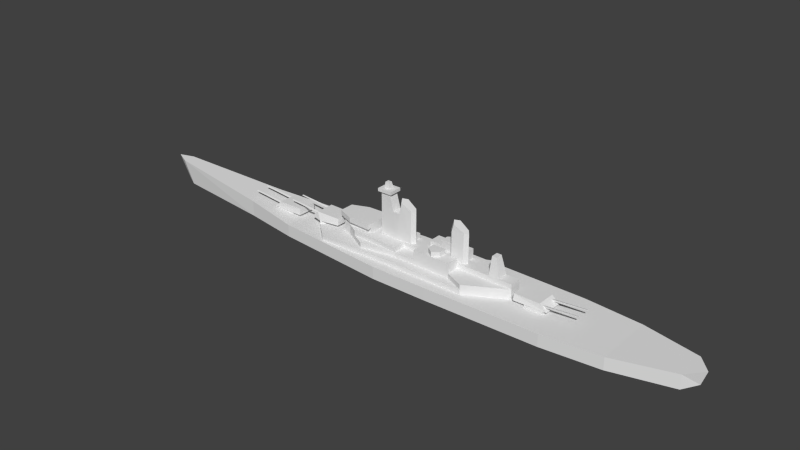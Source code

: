 # Source: iowa_l.blend  (saved by Blender 2.69.0; exported with 4.5.12 LTS)
import bpy
from mathutils import Matrix  # noqa: F401  (used for matrix-valued properties, if any)

bpy.ops.wm.read_factory_settings(use_empty=True)
scene = bpy.context.scene
scene.name = 'Scene'

# ---- collections
col_collection_1 = bpy.data.collections.new('Collection 1'); scene.collection.children.link(col_collection_1)

# ---- materials (node trees are filled in below, after node groups)
mat_material_texture = bpy.data.materials.new('Material Texture')
mat_material_texture.alpha_threshold = 0.0
mat_material_texture.use_transparent_shadow = False
mat_material_texture.roughness = 0.5
mat_material_texture.line_color = (0.0, 0.0, 0.0, 1.0)

# ---- material node trees

# ---- world
world_world = bpy.data.worlds.new('World'); scene.world = world_world
world_world.color = (0.05088, 0.05088, 0.05088)
world_world.use_sun_shadow = False
world_world.sun_shadow_jitter_overblur = 0.0
world_world.cycles.sampling_method = 'MANUAL'
world_world.cycles.sample_map_resolution = 256

# ---- meshes
me_cube_002 = bpy.data.meshes.new('Cube.002')
me_cube_002.from_pydata([(-37.7, 5.7, 5.3), (-37.7, 5.7, 7.4), (38.1, 11.7, 7.4), (38.1, 11.7, 5.3), (3.9, 7.8, 9.5), (54.6, 2.5, 5.3), (-30.0, 12.6, 5.3), (-1.6, 11.7, 7.4), (-1.6, 11.7, 5.3), (3.9, 7.8, 7.4), (-30.0, 12.6, 7.4), (-17.4, 7.209, 9.5), (-22.3, 4.4, 7.4), (29.8, 7.8, 7.4), (54.6, 2.5, 9.5), (-22.3, 4.4, 13.7), (-11.5, 10.42, 7.4), (38.1, 11.7, 9.5), (29.8, 7.8, 9.5), (13.2, 7.8, 9.5), (-17.4, 7.209, 11.6), (-11.5, 10.42, 9.5), (-26.6, 3.2, 7.4), (-26.1, 2.7, 13.7), (-22.3, 4.4, 11.6), (3.9, 7.8, 11.6), (3.9, 2.5, 9.5), (13.2, 2.5, 9.5), (3.9, 2.5, 11.6), (13.2, 2.5, 11.6), (29.8, 2.5, 9.5), (54.6, 2.5, 11.6), (-11.0, 4.4, 11.6), (-11.0, 4.4, 13.7), (29.8, 7.8, 13.7), (24.27, 2.5, 15.8), (13.2, 7.8, 13.7), (18.73, 2.5, 15.8), (18.73, 2.5, 13.7), (24.27, 2.5, 13.7), (-28.1, 3.2, 15.8), (-21.0, 6.0, 15.8), (-11.0, 6.4, 15.8), (-28.1, 3.2, 13.7), (-21.0, 6.0, 13.7), (-11.0, 6.4, 13.7), (6.635, 1.533, 11.6), (0.0, 2.1, 11.6), (8.1, 0.0, 11.6), (0.0, 0.0, 22.9), (1.571, 2.1, 22.9), (-1.5, 2.1, 22.9), (25.1, 0.0, 23.8), (26.67, 2.1, 23.8), (33.2, 0.0, 23.8), (31.93, 1.533, 24.53), (25.1, 0.0, 11.6), (26.67, 2.1, 11.6), (33.2, 0.0, 11.6), (31.74, 1.533, 11.6), (27.55, 2.1, 27.06), (26.19, 0.0, 27.85), (-7.65, 1.85, 11.6), (-7.65, 1.85, 30.0), (-3.527, 2.1, 30.0), (-4.252, 1.25, 31.3), (-6.75, 1.25, 31.3), (-4.861, 0.8397, 33.9), (-6.54, 0.8397, 33.9), (-2.25, 2.85, 31.3), (-2.25, 2.85, 30.0), (-8.65, 2.85, 31.3), (-8.65, 2.85, 30.0), (-11.0, -6.4, 15.8), (29.8, 2.5, 11.6), (18.73, 5.8, 13.7), (21.5, 7.8, 13.7), (24.27, 5.8, 13.7), (18.73, 5.8, 15.8), (24.27, 5.8, 15.8), (13.2, 2.5, 13.7), (29.8, 2.5, 13.7), (44.3, 2.5, 11.6), (48.89, 2.5, 11.6), (44.9, 1.5, 19.6), (46.99, 1.5, 19.6), (8.1, 0.0, 24.8), (6.831, 1.533, 25.53), (2.446, 2.1, 28.06), (1.085, 0.0, 28.85), (-37.7, -5.7, 5.3), (-37.7, -5.7, 7.4), (-37.7, 0.0, 7.4), (38.1, -11.7, 7.4), (38.1, -11.7, 5.3), (3.9, -7.8, 9.5), (54.6, -2.5, 5.3), (-30.0, -12.6, 5.3), (-1.6, -11.7, 7.4), (-1.6, -11.7, 5.3), (3.9, -7.8, 7.4), (-30.0, -12.6, 7.4), (-17.4, -7.209, 9.5), (-22.3, -4.4, 7.4), (29.8, -7.8, 7.4), (54.6, -2.5, 9.5), (-22.3, -4.4, 13.7), (-11.5, -10.42, 7.4), (38.1, -11.7, 9.5), (29.8, -7.8, 9.5), (13.2, -7.8, 9.5), (54.6, -2.5, 11.6), (-17.4, -7.209, 11.6), (-11.5, -10.42, 9.5), (-26.6, -3.2, 7.4), (-26.1, -2.7, 13.7), (-22.3, -4.4, 11.6), (3.9, -7.8, 11.6), (3.9, -2.5, 9.5), (13.2, -2.5, 9.5), (3.9, -2.5, 11.6), (13.2, -2.5, 11.6), (29.8, -2.5, 9.5), (-11.0, -4.4, 11.6), (-11.0, -4.4, 13.7), (29.8, -7.8, 13.7), (24.27, -2.5, 15.8), (13.2, -7.8, 13.7), (18.73, -2.5, 15.8), (18.73, -2.5, 13.7), (24.27, -2.5, 13.7), (-21.0, -6.0, 15.8), (-28.1, -3.2, 13.7), (-28.1, -3.2, 15.8), (-21.0, -6.0, 13.7), (-11.0, -6.4, 13.7), (6.635, -1.533, 11.6), (0.0, -2.1, 11.6), (-4.252, -1.25, 31.3), (1.571, -2.1, 22.9), (-1.5, -2.1, 22.9), (26.67, -2.1, 23.8), (31.93, -1.533, 24.53), (26.67, -2.1, 11.6), (31.74, -1.533, 11.6), (27.55, -2.1, 27.06), (-3.527, -2.1, 30.0), (-2.25, -2.85, 31.3), (-2.25, -2.85, 30.0), (-6.54, -0.8397, 33.9), (-7.65, -1.85, 11.6), (-7.65, -1.85, 30.0), (-6.75, -1.25, 31.3), (-4.861, -0.8397, 33.9), (-8.65, -2.85, 31.3), (-8.65, -2.85, 30.0), (29.8, -2.5, 11.6), (18.73, -5.8, 13.7), (21.5, -7.8, 13.7), (24.27, -5.8, 13.7), (18.73, -5.8, 15.8), (24.27, -5.8, 15.8), (13.2, -2.5, 13.7), (29.8, -2.5, 13.7), (21.5, -7.8, 15.8), (44.3, -2.5, 11.6), (46.99, -1.5, 19.6), (48.89, -2.5, 11.6), (44.9, -1.5, 19.6), (6.831, -1.533, 25.53), (2.446, -2.1, 28.06), (-37.7, 5.7, 8.8), (-32.0, -2.492e-07, 8.8), (-37.7, -5.7, 8.8), (-43.4, 6.797e-08, 5.3), (-43.4, 6.797e-08, 8.8), (-32.0, -2.492e-07, 7.4), (-43.4, -4.1, 8.8), (-43.4, 4.1, 8.8), (-29.1, -4.4, 8.8), (-40.3, -4.1, 11.6), (-40.3, 4.1, 11.6), (-29.1, -3.9, 11.6), (-29.1, 3.9, 11.6), (-29.1, 4.4, 8.8), (-40.82, 3.325, 10.71), (-55.78, 3.129, 11.87), (-55.82, 3.008, 11.38), (-40.9, 3.101, 9.784), (-55.79, 2.617, 11.71), (-40.85, 2.374, 10.4), (-40.82, -2.475, 10.71), (-55.78, -2.671, 11.87), (-55.82, -2.792, 11.38), (-40.9, -2.699, 9.784), (-55.79, -3.183, 11.71), (-40.85, -3.426, 10.4), (-64.9, 4.1, 6.6), (-55.17, 4.031, 6.6), (-55.17, -4.031, 6.6), (-64.9, -4.1, 6.6), (-63.23, -4.031, 6.6), (-63.23, 4.031, 6.6), (-63.23, 4.031, 5.3), (-55.17, 4.031, 5.3), (-55.17, -4.031, 5.3), (-63.23, -4.031, 5.3), (-50.6, -4.4, 6.6), (-61.8, -4.1, 9.4), (-61.8, 4.1, 9.4), (-50.6, -3.9, 9.4), (-50.6, 3.9, 9.4), (-50.6, 4.4, 6.6), (-62.32, 3.325, 8.508), (-77.28, 3.129, 9.673), (-77.32, 3.008, 9.176), (-62.4, 3.101, 7.584), (-77.29, 2.617, 9.507), (-62.35, 2.374, 8.2), (-62.32, -2.475, 8.508), (-77.28, -2.671, 9.673), (-77.32, -2.792, 9.176), (-62.4, -2.699, 7.584), (-77.29, -3.183, 9.507), (-62.35, -3.426, 8.2), (71.0, -4.1, 6.7), (61.27, -4.031, 6.7), (61.27, 4.031, 6.7), (71.0, 4.1, 6.7), (69.33, 4.031, 6.7), (69.33, -4.031, 6.7), (61.27, -4.031, 5.3), (61.27, 4.031, 5.3), (69.33, 4.031, 5.3), (69.33, -4.031, 5.3), (56.7, -4.4, 6.7), (67.9, 4.1, 9.5), (67.9, -4.1, 9.5), (56.7, -3.9, 9.5), (56.7, 4.4, 6.7), (56.7, 3.9, 9.5), (68.42, -3.325, 8.608), (83.38, -3.129, 9.773), (83.42, -3.008, 9.276), (68.5, -3.101, 7.684), (83.39, -2.617, 9.607), (68.45, -2.374, 8.3), (68.42, 2.475, 8.608), (83.38, 2.671, 9.773), (83.42, 2.792, 9.276), (68.5, 2.699, 7.684), (83.39, 3.183, 9.607), (68.45, 3.426, 8.3), (21.5, 7.8, 15.8), (0.0, 16.3, 5.3), (-125.0, 2.7, 10.11), (131.0, 0.0, 6.1), (-131.0, 0.0, 10.5), (-75.0, 7.9, 6.905), (-50.0, 11.9, 5.3), (25.0, 16.3, 5.3), (75.0, 15.5, 5.3), (100.0, 13.2, 5.3), (125.0, 6.8, 5.945), (0.0, 0.0, 5.3), (0.0, -16.3, 5.3), (-125.0, -2.7, 10.11), (-125.0, 0.0, 10.11), (-75.0, -7.9, 6.905), (-75.0, 0.0, 6.905), (-50.0, -11.9, 5.3), (-50.0, 0.0, 5.3), (25.0, -16.3, 5.3), (25.0, 0.0, 5.3), (75.0, -15.5, 5.3), (75.0, 0.0, 5.3), (100.0, -13.2, 5.3), (100.0, 0.0, 5.3), (125.0, -6.8, 5.945), (125.0, 0.0, 5.945), (129.0, 0.0, 0.0), (0.0, 16.3, 0.0), (-120.0, 2.7, 0.0), (-75.0, 7.9, 0.0), (-50.0, 11.9, 0.0), (25.0, 16.3, 0.0), (75.0, 15.5, 0.0), (100.0, 13.2, 0.0), (125.0, 6.8, 0.0), (-125.0, 0.0, 0.0), (0.0, -16.3, 0.0), (-120.0, -2.7, 0.0), (-75.0, -7.9, 0.0), (-50.0, -11.9, 0.0), (25.0, -16.3, 0.0), (75.0, -15.5, 0.0), (100.0, -13.2, 0.0), (125.0, -6.8, 0.0)], [], [(10, 7, 8, 6), (1, 10, 6, 0), (11, 20, 25), (25, 20, 32), (102, 117, 112), (10, 22, 12), (9, 7, 16), (13, 9, 4, 19), (16, 10, 12), (75, 38, 37, 78), (122, 109, 108), (7, 2, 3, 8), (14, 17, 30), (98, 93, 104), (5, 111, 105), (10, 1, 92), (118, 110, 119), (39, 77, 79, 35), (166, 84, 168), (111, 31, 83), (28, 29, 27, 26), (25, 47, 28), (123, 150, 62, 32), (51, 50, 47), (51, 62, 63, 64), (70, 72, 71, 69), (62, 51, 47), (151, 155, 72, 63), (5, 14, 31, 111), (82, 74, 59), (58, 82, 59), (30, 74, 82), (158, 125, 159), (111, 83, 167), (165, 168, 84), (95, 117, 102), (91, 90, 97, 101), (117, 120, 137), (104, 109, 110), (101, 103, 114), (101, 97, 99, 98), (100, 110, 95), (117, 150, 123), (100, 95, 113, 107), (117, 123, 112), (150, 117, 137), (107, 103, 101), (13, 19, 18), (98, 107, 101), (157, 160, 128, 129), (93, 94, 96), (96, 105, 108, 93), (7, 10, 16), (98, 99, 94, 93), (93, 108, 109, 104), (30, 17, 18), (105, 122, 108), (95, 118, 120, 117), (2, 5, 3), (5, 105, 96), (2, 13, 18, 17), (101, 92, 91), (4, 25, 28, 26), (130, 126, 161, 159), (83, 85, 166), (133, 131, 40), (32, 24, 15, 33), (105, 111, 167, 165, 122), (124, 42, 73), (102, 112, 116, 103), (123, 124, 106, 116), (124, 134, 106), (32, 124, 123), (123, 116, 112), (120, 118, 119, 121), (53, 52, 61, 60), (107, 102, 103), (4, 11, 25), (140, 137, 139), (152, 149, 66), (150, 151, 63, 62), (42, 45, 44, 41), (7, 13, 2), (138, 67, 153), (146, 148, 155, 151), (154, 147, 138, 152), (149, 153, 67), (59, 57, 53, 55), (83, 166, 167), (134, 124, 135), (125, 163, 130), (167, 166, 168, 165), (127, 129, 162), (124, 73, 135), (85, 84, 166), (122, 165, 156), (38, 29, 74, 39), (95, 110, 118), (120, 136, 137), (140, 146, 151, 150), (49, 50, 51), (25, 32, 62), (132, 134, 131, 133), (102, 113, 95), (124, 33, 42), (174, 1, 0), (180, 181, 178, 177), (184, 182, 179), (183, 182, 184), (187, 188, 190, 189), (186, 185, 188, 187), (189, 190, 185, 186), (193, 194, 196, 195), (192, 191, 194, 193), (204, 198, 199, 205), (210, 200, 207), (176, 172, 173, 91), (212, 210, 207), (211, 210, 212), (211, 197, 209), (215, 216, 218, 217), (214, 213, 216, 215), (217, 218, 213, 214), (221, 222, 224, 223), (220, 219, 222, 221), (223, 224, 219, 220), (231, 226, 227, 232), (229, 233, 232, 227), (226, 231, 234, 230), (238, 240, 239), (238, 239, 235), (243, 244, 246, 245), (242, 241, 244, 243), (242, 243, 245), (249, 250, 252, 251), (248, 247, 250, 249), (248, 249, 251), (74, 29, 57), (66, 71, 154, 152), (69, 65, 138, 147), (146, 64, 70, 148), (138, 65, 67), (71, 66, 65, 69), (148, 147, 154, 155), (140, 51, 64, 146), (64, 63, 72, 70), (148, 70, 69, 147), (65, 66, 68, 67), (138, 153, 149, 152), (174, 175, 171, 1), (9, 16, 21, 4), (11, 4, 21), (66, 149, 68), (16, 12, 11), (106, 134, 115), (121, 136, 120), (46, 48, 29), (38, 39, 35, 37), (59, 74, 57), (136, 121, 48), (58, 59, 55, 54), (53, 57, 56, 52), (75, 76, 36), (49, 140, 139), (51, 140, 49), (48, 46, 87, 86), (33, 45, 42), (29, 28, 46), (32, 33, 124), (43, 44, 23), (121, 56, 29), (15, 23, 44), (132, 133, 40, 43), (92, 22, 10), (26, 27, 19), (73, 42, 41), (73, 131, 134, 135), (150, 137, 140), (28, 47, 46), (170, 169, 86, 89), (141, 52, 56, 143), (34, 81, 74), (129, 128, 126, 130), (19, 27, 29, 36), (122, 125, 109), (4, 26, 19), (25, 62, 47), (144, 143, 156), (81, 39, 74), (55, 53, 60), (145, 142, 54, 61), (165, 144, 156), (58, 54, 142, 144), (46, 47, 50), (129, 130, 156, 121), (170, 89, 49, 139), (155, 154, 71, 72), (44, 45, 33), (48, 86, 169, 136), (24, 22, 23), (33, 15, 44), (115, 132, 43, 23), (68, 149, 67), (132, 115, 134), (142, 145, 141), (100, 107, 98), (116, 115, 114), (11, 12, 24, 20), (32, 20, 24), (92, 101, 114, 22), (16, 11, 21), (177, 178, 171, 173), (182, 173, 179), (182, 183, 181, 180), (195, 196, 191, 192), (186, 187, 189), (183, 171, 181), (251, 252, 247, 248), (211, 212, 197), (208, 209, 197, 200), (171, 178, 181), (220, 221, 223), (214, 215, 217), (210, 208, 200), (238, 235, 225), (240, 228, 239), (236, 237, 225, 228), (210, 211, 209, 208), (238, 225, 237), (240, 236, 228), (192, 193, 195), (236, 240, 238, 237), (76, 77, 34), (18, 19, 36, 34), (79, 253, 78, 37, 35), (156, 125, 122), (163, 156, 130), (162, 129, 121), (156, 143, 121), (127, 162, 121), (36, 38, 75), (77, 39, 34), (159, 125, 130), (76, 253, 79, 77), (253, 76, 75, 78), (36, 29, 80), (109, 125, 127, 110), (158, 159, 161, 164), (125, 156, 163), (127, 157, 129), (157, 127, 158), (74, 30, 34), (80, 29, 38), (161, 126, 128, 160, 164), (164, 160, 157, 158), (228, 225, 235, 239), (177, 173, 180), (182, 180, 173), (183, 184, 171), (12, 22, 24), (43, 40, 41, 44), (114, 115, 23, 22), (116, 106, 115), (103, 116, 114), (107, 113, 102), (141, 145, 61, 52), (57, 29, 56), (88, 89, 86, 87), (144, 142, 141, 143), (198, 204, 203, 202), (199, 201, 206, 205), (1, 171, 172, 176), (206, 201, 202, 203), (233, 229, 230, 234), (30, 18, 34), (110, 127, 121, 119), (34, 39, 81), (136, 139, 137), (73, 40, 131), (24, 23, 15), (73, 41, 40), (173, 171, 184, 179), (200, 197, 212, 207), (245, 246, 241, 242), (104, 100, 98), (7, 9, 13), (104, 110, 100), (82, 165, 84), (83, 82, 84, 85), (14, 30, 82, 83, 31), (121, 29, 48), (36, 80, 38), (58, 144, 165), (60, 61, 54, 55), (143, 56, 121), (58, 165, 82), (90, 91, 174), (91, 173, 175, 174), (5, 2, 17, 14), (269, 258, 255, 267), (273, 260, 254, 264), (270, 293, 290, 265), (275, 261, 260, 273), (277, 262, 261, 275), (279, 263, 262, 277), (269, 267, 266, 268), (273, 264, 265, 272), (271, 269, 268, 270), (264, 271, 270, 265), (277, 275, 274, 276), (279, 277, 276, 278), (254, 260, 285, 281), (275, 273, 272, 274), (257, 282, 289), (263, 256, 280, 288), (278, 297, 280, 256), (260, 261, 286, 285), (266, 291, 292, 268), (264, 254, 259, 271), (268, 292, 293, 270), (261, 262, 287, 286), (265, 290, 294, 272), (276, 296, 297, 278), (259, 254, 281, 284), (258, 259, 284, 283), (271, 259, 258, 269), (267, 257, 266), (267, 255, 257), (272, 294, 295, 274), (274, 295, 296, 276), (88, 50, 49, 89), (46, 50, 88, 87), (136, 169, 170, 139), (256, 279, 278), (256, 263, 279), (262, 263, 288, 287), (257, 291, 266), (257, 255, 282), (255, 258, 283, 282), (257, 289, 291)])
_uv = me_cube_002.uv_layers.new(name='UVMap')
_uv.uv.foreach_set('vector', [0.4562, 0.9055, 0.5487, 0.9055, 0.5487, 0.8987, 0.4562, 0.8987, 0.4311, 0.9055, 0.4562, 0.9055, 0.4562, 0.8987, 0.4311, 0.8987, 0.4972, 0.9124, 0.4972, 0.9192, 0.5666, 0.9192, 0.163, 0.4076, 0.09362, 0.4057, 0.1145, 0.3965, 0.4972, 0.9124, 0.5666, 0.9192, 0.4972, 0.9192, 0.3865, 0.4229, 0.3976, 0.3923, 0.4116, 0.3962, 0.497, 0.4073, 0.4791, 0.42, 0.4468, 0.4158, 0.651, 0.9055, 0.5666, 0.9055, 0.5666, 0.9124, 0.5969, 0.9124, 0.4468, 0.4158, 0.3865, 0.4229, 0.4116, 0.3962, 0.615, 0.9261, 0.615, 0.9261, 0.615, 0.9329, 0.615, 0.9329, 0.8058, 0.3744, 0.8058, 0.3571, 0.8329, 0.3444, 0.5487, 0.9055, 0.6781, 0.9055, 0.6781, 0.8987, 0.5487, 0.8987, 0.8866, 0.3907, 0.8329, 0.4206, 0.8058, 0.3907, 0.4791, 0.3437, 0.6084, 0.3437, 0.5814, 0.3565, 0.7319, 0.8987, 0.7319, 0.9192, 0.7319, 0.9124, 0.3865, 0.4229, 0.3614, 0.4004, 0.3614, 0.3819, 0.7214, 0.3744, 0.7517, 0.3571, 0.7517, 0.3744, 0.633, 0.9261, 0.633, 0.9261, 0.633, 0.9329, 0.633, 0.9329, 0.707, 0.9453, 0.7002, 0.9453, 0.7002, 0.9453, 0.3458, 0.3745, 0.3458, 0.3908, 0.3272, 0.3908, 0.5666, 0.9192, 0.5969, 0.9192, 0.5969, 0.9124, 0.5666, 0.9124, 0.163, 0.4076, 0.1503, 0.389, 0.163, 0.3903, 0.1145, 0.3679, 0.1254, 0.3762, 0.1254, 0.3882, 0.1145, 0.3965, 0.8241, 0.787, 0.8441, 0.787, 0.8339, 0.7133, 0.8241, 0.787, 0.784, 0.7133, 0.784, 0.8333, 0.8109, 0.8333, 0.8192, 0.8333, 0.7775, 0.8333, 0.7775, 0.8417, 0.8192, 0.8417, 0.784, 0.7133, 0.8241, 0.787, 0.8339, 0.7133, 0.784, 0.8333, 0.7775, 0.8333, 0.7775, 0.8333, 0.784, 0.8333, 0.7319, 0.8987, 0.7319, 0.9124, 0.7319, 0.9192, 0.7319, 0.9192, 0.3122, 0.3908, 0.265, 0.3908, 0.2713, 0.3876, 0.2761, 0.3826, 0.3122, 0.3908, 0.2713, 0.3876, 0.651, 0.9124, 0.651, 0.9192, 0.6983, 0.9192, 0.9466, 0.3574, 0.9737, 0.3574, 0.9557, 0.3639, 0.3458, 0.3745, 0.3272, 0.3908, 0.3272, 0.3745, 0.6983, 0.9192, 0.7002, 0.9453, 0.7002, 0.9453, 0.5666, 0.9124, 0.5666, 0.9192, 0.4972, 0.9124, 0.4311, 0.9055, 0.4311, 0.8987, 0.4562, 0.8987, 0.4562, 0.9055, 0.163, 0.3568, 0.163, 0.3741, 0.1503, 0.3754, 0.651, 0.9055, 0.651, 0.9124, 0.5969, 0.9124, 0.3865, 0.3408, 0.4116, 0.3675, 0.3976, 0.3714, 0.4562, 0.9055, 0.4562, 0.8987, 0.5487, 0.8987, 0.5487, 0.9055, 0.5666, 0.9055, 0.5969, 0.9124, 0.5666, 0.9124, 0.163, 0.3568, 0.1254, 0.3762, 0.1145, 0.3679, 0.5666, 0.9055, 0.5666, 0.9124, 0.5164, 0.9124, 0.5164, 0.9055, 0.163, 0.3568, 0.1145, 0.3679, 0.09362, 0.3587, 0.1254, 0.3762, 0.163, 0.3568, 0.1503, 0.3754, 0.4468, 0.3479, 0.4116, 0.3675, 0.3865, 0.3408, 0.651, 0.9055, 0.5969, 0.9124, 0.651, 0.9124, 0.4791, 0.3437, 0.4468, 0.3479, 0.3865, 0.3408, 0.615, 0.9261, 0.615, 0.9329, 0.615, 0.9329, 0.615, 0.9261, 0.6781, 0.9055, 0.6781, 0.8987, 0.7319, 0.8987, 0.7319, 0.8987, 0.7319, 0.9124, 0.6781, 0.9124, 0.6781, 0.9055, 0.4791, 0.42, 0.3865, 0.4229, 0.4468, 0.4158, 0.5487, 0.9055, 0.5487, 0.8987, 0.6781, 0.8987, 0.6781, 0.9055, 0.6781, 0.9055, 0.6781, 0.9124, 0.651, 0.9124, 0.651, 0.9055, 0.8058, 0.3907, 0.8329, 0.4206, 0.8058, 0.4079, 0.8866, 0.3744, 0.8058, 0.3744, 0.8329, 0.3444, 0.5666, 0.9124, 0.5666, 0.9124, 0.5666, 0.9192, 0.5666, 0.9192, 0.6781, 0.9055, 0.7319, 0.8987, 0.6781, 0.8987, 0.7319, 0.8987, 0.7319, 0.9124, 0.7319, 0.8987, 0.6781, 0.9055, 0.651, 0.9055, 0.651, 0.9124, 0.6781, 0.9124, 0.3865, 0.3408, 0.3614, 0.3819, 0.3614, 0.3633, 0.5666, 0.9124, 0.5666, 0.9192, 0.5666, 0.9192, 0.5666, 0.9124, 0.633, 0.9261, 0.633, 0.9329, 0.633, 0.9329, 0.633, 0.9261, 0.7132, 0.9192, 0.707, 0.9453, 0.707, 0.9453, 0.6289, 0.7339, 0.6723, 0.7167, 0.6289, 0.7731, 0.5181, 0.9192, 0.4813, 0.9192, 0.4813, 0.9261, 0.5181, 0.9261, 0.7319, 0.9124, 0.7319, 0.9192, 0.7132, 0.9192, 0.6983, 0.9192, 0.651, 0.9124, 0.5181, 0.9261, 0.5181, 0.9329, 0.5181, 0.9329, 0.4972, 0.9124, 0.4972, 0.9192, 0.4813, 0.9192, 0.4813, 0.9055, 0.5181, 0.9192, 0.5181, 0.9261, 0.4813, 0.9261, 0.4813, 0.9192, 0.5181, 0.9261, 0.4855, 0.9261, 0.4813, 0.9261, 0.5181, 0.9192, 0.5181, 0.9261, 0.5181, 0.9192, 0.1145, 0.3679, 0.07765, 0.3679, 0.09362, 0.3587, 0.5666, 0.9192, 0.5666, 0.9124, 0.5969, 0.9124, 0.5969, 0.9192, 0.9353, 0.8293, 0.9251, 0.8293, 0.9322, 0.8557, 0.941, 0.8506, 0.5164, 0.9055, 0.4972, 0.9124, 0.4813, 0.9055, 0.5666, 0.9124, 0.4972, 0.9124, 0.5666, 0.9192, 0.8241, 0.787, 0.8339, 0.7133, 0.8441, 0.787, 0.7899, 0.8417, 0.7912, 0.8587, 0.7899, 0.8417, 0.784, 0.7133, 0.784, 0.8333, 0.784, 0.8333, 0.784, 0.7133, 0.5181, 0.9329, 0.5181, 0.9261, 0.4855, 0.9261, 0.4855, 0.9329, 0.4791, 0.42, 0.5814, 0.4073, 0.6084, 0.42, 0.8062, 0.8417, 0.8022, 0.8587, 0.8022, 0.8587, 0.8109, 0.8333, 0.8192, 0.8333, 0.7775, 0.8333, 0.784, 0.8333, 0.03541, 0.3733, 0.05626, 0.3733, 0.04974, 0.3785, 0.0416, 0.3785, 0.7912, 0.8587, 0.8022, 0.8587, 0.8022, 0.8587, 0.9697, 0.7133, 0.9367, 0.7133, 0.9367, 0.7928, 0.971, 0.7976, 0.7132, 0.9192, 0.707, 0.9453, 0.7132, 0.9192, 0.4855, 0.9261, 0.5181, 0.9261, 0.5181, 0.9261, 0.9737, 0.3574, 0.9737, 0.3747, 0.9557, 0.3747, 0.7132, 0.9192, 0.707, 0.9453, 0.7002, 0.9453, 0.6983, 0.9192, 0.9196, 0.3574, 0.9376, 0.3747, 0.9196, 0.3747, 0.5181, 0.9261, 0.5181, 0.9329, 0.5181, 0.9261, 0.707, 0.9453, 0.7002, 0.9453, 0.707, 0.9453, 0.651, 0.9124, 0.6983, 0.9192, 0.651, 0.9192, 0.615, 0.9261, 0.5969, 0.9192, 0.651, 0.9192, 0.633, 0.9261, 0.7214, 0.3571, 0.7517, 0.3571, 0.7214, 0.3744, 0.163, 0.3741, 0.1719, 0.3772, 0.1503, 0.3754, 0.8241, 0.787, 0.8109, 0.8333, 0.784, 0.8333, 0.784, 0.7133, 0.8339, 0.787, 0.8441, 0.787, 0.8241, 0.787, 0.163, 0.4076, 0.1145, 0.3965, 0.1254, 0.3882, 0.4624, 0.9261, 0.4855, 0.9261, 0.4855, 0.9329, 0.4624, 0.9329, 0.652, 0.359, 0.6712, 0.3486, 0.7214, 0.3571, 0.5181, 0.9261, 0.5181, 0.9261, 0.5181, 0.9329, 0.4125, 0.8987, 0.4311, 0.9055, 0.4311, 0.8987, 0.4226, 0.9192, 0.4226, 0.9192, 0.4125, 0.9101, 0.4125, 0.9101, 0.4591, 0.9101, 0.4591, 0.9192, 0.4591, 0.9101, 0.4591, 0.9192, 0.4591, 0.9192, 0.4591, 0.9101, 0.372, 0.9185, 0.4206, 0.9133, 0.4208, 0.9153, 0.3721, 0.9196, 0.3722, 0.9201, 0.4209, 0.9163, 0.4206, 0.9133, 0.372, 0.9185, 0.3721, 0.9196, 0.4208, 0.9153, 0.4209, 0.9163, 0.3722, 0.9201, 0.372, 0.9185, 0.4206, 0.9133, 0.4208, 0.9153, 0.3721, 0.9196, 0.3722, 0.9201, 0.4209, 0.9163, 0.4206, 0.9133, 0.372, 0.9185, 0.3741, 0.8987, 0.3741, 0.9029, 0.3741, 0.9029, 0.3741, 0.8987, 0.389, 0.9121, 0.3424, 0.9029, 0.389, 0.9029, 0.4496, 0.9055, 0.4496, 0.9101, 0.4311, 0.9101, 0.4311, 0.9055, 0.389, 0.9029, 0.389, 0.9121, 0.389, 0.9029, 0.389, 0.9121, 0.389, 0.9121, 0.389, 0.9029, 0.389, 0.9121, 0.3424, 0.9029, 0.3525, 0.9121, 0.302, 0.9113, 0.3506, 0.9061, 0.3507, 0.9082, 0.302, 0.9124, 0.3021, 0.913, 0.3508, 0.9092, 0.3506, 0.9061, 0.302, 0.9113, 0.302, 0.9124, 0.3507, 0.9082, 0.3508, 0.9092, 0.3021, 0.913, 0.302, 0.9113, 0.3506, 0.9061, 0.3507, 0.9082, 0.302, 0.9124, 0.3021, 0.913, 0.3508, 0.9092, 0.3506, 0.9061, 0.302, 0.9113, 0.302, 0.9124, 0.3507, 0.9082, 0.3508, 0.9092, 0.3021, 0.913, 0.7536, 0.8987, 0.7536, 0.9033, 0.7536, 0.9033, 0.7536, 0.8987, 0.7799, 0.9033, 0.7799, 0.8987, 0.7536, 0.8987, 0.7536, 0.9033, 0.7536, 0.9033, 0.7536, 0.8987, 0.7799, 0.8987, 0.7799, 0.9033, 0.7387, 0.9124, 0.7387, 0.9124, 0.7387, 0.9033, 0.7387, 0.9124, 0.7387, 0.9033, 0.7387, 0.9033, 0.8258, 0.9117, 0.7772, 0.9065, 0.777, 0.9085, 0.8257, 0.9127, 0.8256, 0.9133, 0.7769, 0.9095, 0.7772, 0.9065, 0.8258, 0.9117, 0.8256, 0.9133, 0.8258, 0.9117, 0.8257, 0.9127, 0.8258, 0.9117, 0.7772, 0.9065, 0.777, 0.9085, 0.8257, 0.9127, 0.8256, 0.9133, 0.7769, 0.9095, 0.7772, 0.9065, 0.8258, 0.9117, 0.8256, 0.9133, 0.8258, 0.9117, 0.8257, 0.9127, 0.265, 0.3908, 0.2109, 0.3908, 0.2548, 0.3895, 0.0416, 0.3866, 0.03541, 0.3918, 0.03541, 0.3733, 0.0416, 0.3785, 0.05626, 0.3918, 0.04974, 0.3866, 0.04974, 0.3785, 0.05626, 0.3733, 0.8109, 0.8333, 0.8109, 0.8333, 0.8192, 0.8333, 0.8192, 0.8333, 0.8062, 0.8417, 0.8062, 0.8417, 0.8022, 0.8587, 0.03541, 0.3918, 0.0416, 0.3866, 0.04974, 0.3866, 0.05626, 0.3918, 0.8192, 0.8333, 0.8192, 0.8417, 0.7775, 0.8417, 0.7775, 0.8333, 0.8241, 0.787, 0.8241, 0.787, 0.8109, 0.8333, 0.8109, 0.8333, 0.8109, 0.8333, 0.784, 0.8333, 0.7775, 0.8333, 0.8192, 0.8333, 0.8192, 0.8333, 0.8192, 0.8333, 0.8192, 0.8417, 0.8192, 0.8417, 0.8062, 0.8417, 0.7899, 0.8417, 0.7912, 0.8587, 0.8022, 0.8587, 0.8062, 0.8417, 0.8022, 0.8587, 0.7912, 0.8587, 0.7899, 0.8417, 0.4125, 0.8987, 0.4125, 0.9101, 0.4311, 0.9101, 0.4311, 0.9055, 0.5666, 0.9055, 0.5164, 0.9055, 0.5164, 0.9124, 0.5666, 0.9124, 0.652, 0.406, 0.7214, 0.4079, 0.6712, 0.4165, 0.7899, 0.8417, 0.7912, 0.8587, 0.7912, 0.8587, 0.5164, 0.9055, 0.4813, 0.9055, 0.4972, 0.9124, 0.4813, 0.9261, 0.4855, 0.9261, 0.4689, 0.9261, 0.2109, 0.3745, 0.1895, 0.3776, 0.1806, 0.3745, 0.1895, 0.3876, 0.1943, 0.3826, 0.2109, 0.3908, 0.615, 0.9261, 0.633, 0.9261, 0.633, 0.9329, 0.615, 0.9329, 0.2713, 0.3876, 0.265, 0.3908, 0.2548, 0.3895, 0.1895, 0.3776, 0.2109, 0.3745, 0.1943, 0.3826, 0.9792, 0.7133, 0.9697, 0.7133, 0.971, 0.7976, 0.9792, 0.7928, 0.9367, 0.7928, 0.9367, 0.7133, 0.9265, 0.7133, 0.9265, 0.7928, 0.9376, 0.4017, 0.9466, 0.4082, 0.9196, 0.4082, 0.8339, 0.787, 0.8241, 0.787, 0.8441, 0.787, 0.8241, 0.787, 0.8241, 0.787, 0.8339, 0.787, 0.8867, 0.7133, 0.8771, 0.7133, 0.8784, 0.8041, 0.8867, 0.7994, 0.5181, 0.9261, 0.5181, 0.9261, 0.5181, 0.9329, 0.2109, 0.3908, 0.1806, 0.3908, 0.1895, 0.3876, 0.5181, 0.9192, 0.5181, 0.9261, 0.5181, 0.9261, 0.4624, 0.9261, 0.4855, 0.9261, 0.4689, 0.9261, 0.2109, 0.3745, 0.2497, 0.3826, 0.2109, 0.3908, 0.4813, 0.9261, 0.4689, 0.9261, 0.4855, 0.9261, 0.4624, 0.9261, 0.4624, 0.9329, 0.4624, 0.9329, 0.4624, 0.9261, 0.3614, 0.3819, 0.3976, 0.3923, 0.3865, 0.4229, 0.7214, 0.3907, 0.7517, 0.3907, 0.7517, 0.4079, 0.7336, 0.7143, 0.7336, 0.7927, 0.6723, 0.7902, 0.5181, 0.9329, 0.4855, 0.9329, 0.4855, 0.9261, 0.5181, 0.9261, 0.784, 0.7133, 0.8339, 0.7133, 0.8241, 0.787, 0.163, 0.3903, 0.1503, 0.389, 0.1719, 0.3872, 0.8498, 0.8206, 0.8784, 0.8041, 0.8867, 0.7994, 0.8409, 0.8258, 0.9367, 0.7928, 0.9265, 0.7928, 0.9265, 0.7133, 0.9367, 0.7133, 0.651, 0.9261, 0.651, 0.9261, 0.651, 0.9192, 0.615, 0.9261, 0.615, 0.9329, 0.633, 0.9329, 0.633, 0.9261, 0.5969, 0.9124, 0.5969, 0.9124, 0.5969, 0.9192, 0.5969, 0.9261, 0.651, 0.9124, 0.651, 0.9261, 0.651, 0.9124, 0.7214, 0.4079, 0.7214, 0.3907, 0.7517, 0.4079, 0.163, 0.4076, 0.1254, 0.3882, 0.1503, 0.389, 0.2713, 0.3776, 0.2548, 0.3758, 0.265, 0.3745, 0.651, 0.9261, 0.633, 0.9261, 0.651, 0.9192, 0.9696, 0.8341, 0.9353, 0.8293, 0.941, 0.8506, 0.941, 0.8506, 0.9696, 0.8341, 0.9779, 0.8293, 0.9322, 0.8557, 0.3122, 0.3745, 0.2713, 0.3776, 0.265, 0.3745, 0.9792, 0.7133, 0.9792, 0.7928, 0.971, 0.7976, 0.9697, 0.7133, 0.8771, 0.7133, 0.8339, 0.7133, 0.8441, 0.787, 0.615, 0.9261, 0.633, 0.9261, 0.651, 0.9192, 0.5969, 0.9192, 0.8498, 0.8206, 0.8409, 0.8258, 0.8339, 0.787, 0.8441, 0.787, 0.7775, 0.8333, 0.7775, 0.8417, 0.7775, 0.8417, 0.7775, 0.8333, 0.4855, 0.9261, 0.5181, 0.9261, 0.5181, 0.9261, 0.8867, 0.7133, 0.8867, 0.7994, 0.8784, 0.8041, 0.8771, 0.7133, 0.4813, 0.9192, 0.4672, 0.9055, 0.4689, 0.9261, 0.5181, 0.9261, 0.4813, 0.9261, 0.4855, 0.9261, 0.4689, 0.9261, 0.4624, 0.9261, 0.4624, 0.9261, 0.4689, 0.9261, 0.7912, 0.8587, 0.7912, 0.8587, 0.8022, 0.8587, 0.4624, 0.9261, 0.4689, 0.9261, 0.4855, 0.9261, 0.9696, 0.8341, 0.941, 0.8506, 0.9353, 0.8293, 0.497, 0.3565, 0.4468, 0.3479, 0.4791, 0.3437, 0.4813, 0.9192, 0.4689, 0.9261, 0.4672, 0.9055, 0.4972, 0.9124, 0.4813, 0.9055, 0.4813, 0.9192, 0.4972, 0.9192, 0.1145, 0.3965, 0.09362, 0.4057, 0.07765, 0.3965, 0.3614, 0.3819, 0.3865, 0.3408, 0.3976, 0.3714, 0.3976, 0.3923, 0.5164, 0.9055, 0.4972, 0.9124, 0.5164, 0.9124, 0.4125, 0.9101, 0.4125, 0.9101, 0.4311, 0.9101, 0.4311, 0.9101, 0.4591, 0.9192, 0.4311, 0.9101, 0.4591, 0.9101, 0.956, 0.5413, 0.956, 0.5922, 0.883, 0.5935, 0.883, 0.54, 0.3721, 0.9196, 0.4208, 0.9153, 0.4209, 0.9163, 0.3722, 0.9201, 0.3722, 0.9201, 0.372, 0.9185, 0.3721, 0.9196, 0.4591, 0.9192, 0.4311, 0.9101, 0.4226, 0.9192, 0.8257, 0.9127, 0.777, 0.9085, 0.7769, 0.9095, 0.8256, 0.9133, 0.389, 0.9121, 0.389, 0.9029, 0.3424, 0.9029, 0.3525, 0.9121, 0.3525, 0.9121, 0.3424, 0.9029, 0.3424, 0.9029, 0.4311, 0.9101, 0.4125, 0.9101, 0.4226, 0.9192, 0.3021, 0.913, 0.302, 0.9113, 0.302, 0.9124, 0.3021, 0.913, 0.302, 0.9113, 0.302, 0.9124, 0.389, 0.9121, 0.3525, 0.9121, 0.3424, 0.9029, 0.7387, 0.9124, 0.7387, 0.9033, 0.7853, 0.9033, 0.7387, 0.9124, 0.7853, 0.9033, 0.7387, 0.9033, 0.7752, 0.9124, 0.7752, 0.9124, 0.7853, 0.9033, 0.7853, 0.9033, 0.956, 0.5413, 0.956, 0.5922, 0.883, 0.5935, 0.883, 0.54, 0.7387, 0.9124, 0.7853, 0.9033, 0.7752, 0.9124, 0.7387, 0.9124, 0.7752, 0.9124, 0.7853, 0.9033, 0.3722, 0.9201, 0.372, 0.9185, 0.3721, 0.9196, 0.883, 0.5935, 0.956, 0.5922, 0.956, 0.5413, 0.883, 0.54, 0.9466, 0.4082, 0.9557, 0.4017, 0.9737, 0.4082, 0.651, 0.9124, 0.5969, 0.9124, 0.5969, 0.9261, 0.651, 0.9261, 0.9557, 0.4017, 0.9466, 0.4082, 0.9376, 0.4017, 0.9376, 0.391, 0.9557, 0.391, 0.651, 0.9192, 0.651, 0.9261, 0.651, 0.9124, 0.651, 0.9261, 0.651, 0.9192, 0.633, 0.9261, 0.5969, 0.9261, 0.615, 0.9261, 0.5969, 0.9192, 0.265, 0.3745, 0.2548, 0.3758, 0.2109, 0.3745, 0.5969, 0.9261, 0.5969, 0.9261, 0.5969, 0.9192, 0.9196, 0.4082, 0.9376, 0.391, 0.9376, 0.4017, 0.9557, 0.4017, 0.9557, 0.391, 0.9737, 0.4082, 0.9557, 0.3639, 0.9737, 0.3574, 0.9557, 0.3747, 0.624, 0.9261, 0.624, 0.9329, 0.633, 0.9329, 0.633, 0.9261, 0.624, 0.9329, 0.624, 0.9261, 0.615, 0.9261, 0.615, 0.9329, 0.5969, 0.9261, 0.5969, 0.9192, 0.5969, 0.9261, 0.651, 0.9124, 0.651, 0.9261, 0.5969, 0.9261, 0.5969, 0.9124, 0.624, 0.9261, 0.633, 0.9261, 0.633, 0.9329, 0.624, 0.9329, 0.651, 0.9261, 0.651, 0.9192, 0.651, 0.9261, 0.9196, 0.3574, 0.9376, 0.3639, 0.9376, 0.3747, 0.9376, 0.3639, 0.9196, 0.3574, 0.9466, 0.3574, 0.651, 0.9192, 0.651, 0.9124, 0.651, 0.9261, 0.5969, 0.9261, 0.5969, 0.9192, 0.615, 0.9261, 0.9557, 0.3639, 0.9557, 0.3747, 0.9376, 0.3747, 0.9376, 0.3639, 0.9466, 0.3574, 0.624, 0.9329, 0.615, 0.9329, 0.615, 0.9261, 0.624, 0.9261, 0.7853, 0.9033, 0.7853, 0.9033, 0.7387, 0.9033, 0.7387, 0.9033, 0.4125, 0.9101, 0.4311, 0.9101, 0.4226, 0.9192, 0.4591, 0.9192, 0.4226, 0.9192, 0.4311, 0.9101, 0.4591, 0.9192, 0.4591, 0.9101, 0.4311, 0.9101, 0.4813, 0.9055, 0.4672, 0.9055, 0.4813, 0.9192, 0.4624, 0.9261, 0.4624, 0.9329, 0.4855, 0.9329, 0.4855, 0.9261, 0.4672, 0.9055, 0.4689, 0.9261, 0.4689, 0.9261, 0.4672, 0.9055, 0.4813, 0.9192, 0.4813, 0.9261, 0.4689, 0.9261, 0.4813, 0.9055, 0.4813, 0.9192, 0.4672, 0.9055, 0.5164, 0.9055, 0.5164, 0.9124, 0.4972, 0.9124, 0.9353, 0.8293, 0.941, 0.8506, 0.9322, 0.8557, 0.9251, 0.8293, 0.2548, 0.3895, 0.2109, 0.3908, 0.2497, 0.3826, 0.8498, 0.8206, 0.8409, 0.8258, 0.8867, 0.7994, 0.8784, 0.8041, 0.9697, 0.7133, 0.971, 0.7976, 0.9367, 0.7928, 0.9367, 0.7133, 0.3741, 0.9029, 0.3741, 0.8987, 0.3479, 0.8987, 0.3479, 0.9029, 0.3741, 0.9029, 0.3479, 0.9029, 0.3479, 0.8987, 0.3741, 0.8987, 0.4311, 0.9055, 0.4311, 0.9101, 0.4496, 0.9101, 0.4496, 0.9055, 0.3479, 0.8987, 0.3479, 0.9029, 0.3479, 0.9029, 0.3479, 0.8987, 0.7799, 0.8987, 0.7799, 0.9033, 0.7799, 0.9033, 0.7799, 0.8987, 0.651, 0.9124, 0.651, 0.9124, 0.651, 0.9261, 0.5969, 0.9124, 0.5969, 0.9261, 0.5969, 0.9192, 0.5969, 0.9124, 0.9737, 0.4082, 0.9557, 0.391, 0.9737, 0.391, 0.8771, 0.7133, 0.8441, 0.787, 0.8339, 0.7133, 0.7336, 0.7143, 0.6289, 0.7731, 0.6723, 0.7167, 0.4813, 0.9192, 0.4689, 0.9261, 0.4813, 0.9261, 0.7336, 0.7143, 0.6723, 0.7902, 0.6289, 0.7731, 0.4311, 0.9101, 0.4311, 0.9101, 0.4591, 0.9101, 0.4591, 0.9101, 0.3424, 0.9029, 0.3424, 0.9029, 0.389, 0.9029, 0.389, 0.9029, 0.8257, 0.9127, 0.777, 0.9085, 0.7769, 0.9095, 0.8256, 0.9133, 0.5814, 0.3565, 0.497, 0.3565, 0.4791, 0.3437, 0.4791, 0.42, 0.497, 0.4073, 0.5814, 0.4073, 0.651, 0.9055, 0.5969, 0.9124, 0.5666, 0.9055, 0.6983, 0.9192, 0.6983, 0.9192, 0.7002, 0.9453, 0.7132, 0.9192, 0.6983, 0.9192, 0.7002, 0.9453, 0.707, 0.9453, 0.7319, 0.9124, 0.651, 0.9124, 0.6983, 0.9192, 0.7132, 0.9192, 0.7319, 0.9192, 0.2109, 0.3745, 0.2109, 0.3908, 0.1943, 0.3826, 0.9196, 0.4082, 0.9196, 0.391, 0.9376, 0.391, 0.2761, 0.3826, 0.2713, 0.3776, 0.3122, 0.3745, 0.941, 0.8506, 0.9322, 0.8557, 0.9779, 0.8293, 0.9696, 0.8341, 0.2548, 0.3758, 0.2497, 0.3826, 0.2109, 0.3745, 0.2761, 0.3826, 0.3122, 0.3745, 0.3122, 0.3908, 0.4311, 0.8987, 0.4311, 0.9055, 0.4125, 0.8987, 0.4311, 0.9055, 0.4311, 0.9101, 0.4125, 0.9101, 0.4125, 0.8987, 0.7319, 0.8987, 0.6781, 0.9055, 0.6781, 0.9124, 0.7319, 0.9124, 0.2426, 0.2557, 0.2426, 0.2815, 0.07965, 0.2645, 0.07965, 0.2557, 0.5685, 0.2557, 0.5685, 0.3088, 0.487, 0.3088, 0.487, 0.2557, 0.3231, 0.1327, 0.3231, 0.1154, 0.486, 0.1154, 0.486, 0.1327, 0.7314, 0.2557, 0.7314, 0.3062, 0.5685, 0.3088, 0.5685, 0.2557, 0.8129, 0.2557, 0.8129, 0.2987, 0.7314, 0.3062, 0.7314, 0.2557, 0.8943, 0.2557, 0.8943, 0.2779, 0.8129, 0.2987, 0.8129, 0.2557, 0.2426, 0.2557, 0.07965, 0.2557, 0.07965, 0.2469, 0.2426, 0.23, 0.5685, 0.2557, 0.487, 0.2557, 0.487, 0.2026, 0.5685, 0.2026, 0.3241, 0.2557, 0.2426, 0.2557, 0.2426, 0.23, 0.3241, 0.2169, 0.487, 0.2557, 0.3241, 0.2557, 0.3241, 0.2169, 0.487, 0.2026, 0.8129, 0.2557, 0.7314, 0.2557, 0.7314, 0.2052, 0.8129, 0.2127, 0.8943, 0.2557, 0.8129, 0.2557, 0.8129, 0.2127, 0.8943, 0.2336, 0.486, 0.1327, 0.5675, 0.1327, 0.5675, 0.1154, 0.486, 0.1154, 0.7314, 0.2557, 0.5685, 0.2557, 0.5685, 0.2026, 0.7314, 0.2052, 0.0591, 0.1496, 0.09495, 0.1154, 0.07865, 0.1154, 0.8933, 0.1348, 0.9129, 0.1353, 0.9064, 0.1154, 0.8933, 0.1154, 0.8933, 0.1348, 0.8933, 0.1154, 0.9064, 0.1154, 0.9129, 0.1353, 0.5675, 0.1327, 0.7304, 0.1327, 0.7304, 0.1154, 0.5675, 0.1154, 0.07865, 0.1484, 0.09495, 0.1154, 0.2416, 0.1154, 0.2416, 0.1379, 0.487, 0.2557, 0.487, 0.3088, 0.3241, 0.2945, 0.3241, 0.2557, 0.2416, 0.1379, 0.2416, 0.1154, 0.3231, 0.1154, 0.3231, 0.1327, 0.7304, 0.1327, 0.8119, 0.1327, 0.8119, 0.1154, 0.7304, 0.1154, 0.486, 0.1327, 0.486, 0.1154, 0.5675, 0.1154, 0.5675, 0.1327, 0.8119, 0.1327, 0.8119, 0.1154, 0.8933, 0.1154, 0.8933, 0.1348, 0.3231, 0.1327, 0.486, 0.1327, 0.486, 0.1154, 0.3231, 0.1154, 0.2416, 0.1379, 0.3231, 0.1327, 0.3231, 0.1154, 0.2416, 0.1154, 0.3241, 0.2557, 0.3241, 0.2945, 0.2426, 0.2815, 0.2426, 0.2557, 0.07965, 0.2557, 0.0601, 0.2557, 0.07965, 0.2469, 0.07965, 0.2557, 0.07965, 0.2645, 0.0601, 0.2557, 0.5675, 0.1327, 0.5675, 0.1154, 0.7304, 0.1154, 0.7304, 0.1327, 0.7304, 0.1327, 0.7304, 0.1154, 0.8119, 0.1154, 0.8119, 0.1327, 0.8498, 0.8206, 0.8441, 0.787, 0.8339, 0.787, 0.8409, 0.8258, 0.8771, 0.7133, 0.8441, 0.787, 0.8498, 0.8206, 0.8784, 0.8041, 0.8771, 0.7133, 0.8784, 0.8041, 0.8498, 0.8206, 0.8441, 0.787, 0.9139, 0.2557, 0.8943, 0.2557, 0.8943, 0.2336, 0.9139, 0.2557, 0.8943, 0.2779, 0.8943, 0.2557, 0.8119, 0.1327, 0.8933, 0.1348, 0.8933, 0.1154, 0.8119, 0.1154, 0.0591, 0.1496, 0.09495, 0.1154, 0.07865, 0.1484, 0.0591, 0.1496, 0.07865, 0.1484, 0.09495, 0.1154, 0.07865, 0.1484, 0.2416, 0.1379, 0.2416, 0.1154, 0.09495, 0.1154, 0.0591, 0.1496, 0.07865, 0.1154, 0.09495, 0.1154])
me_cube_002.materials.append(mat_material_texture)
me_cube_002.use_remesh_preserve_volume = False
me_cube_002.use_remesh_preserve_attributes = False
me_cube_002.use_mirror_vertex_groups = False
me_cube_002.update()

# ---- objects
ob_superstructure = bpy.data.objects.new('Superstructure', me_cube_002)

# ---- transforms, parenting, visibility, modifiers, constraints
ob_superstructure.location = (0.0, 0.0, 0.0)
ob_superstructure.lineart.crease_threshold = 0.0

# ---- collection membership
col_collection_1.objects.link(ob_superstructure)

# ---- scene / render settings (as saved in the file)
scene.frame_start = 1; scene.frame_end = 250; scene.frame_set(1)
scene.render.engine = 'BLENDER_EEVEE_NEXT'
scene.render.image_settings.compression = 90
scene.render.resolution_percentage = 50
scene.render.dither_intensity = 0.0
scene.cycles.use_denoising = False
scene.cycles.samples = 10
scene.cycles.sampling_pattern = 'TABULATED_SOBOL'
scene.cycles.light_sampling_threshold = 0.0
scene.cycles.use_adaptive_sampling = False
scene.cycles.use_light_tree = False
scene.cycles.blur_glossy = 0.0
scene.cycles.volume_bounces = 1
scene.cycles.pixel_filter_type = 'GAUSSIAN'
scene.cycles.sample_clamp_indirect = 0.0
scene.view_settings.view_transform = 'Standard'
bpy.context.view_layer.update()

# ---- added for rendering (the .blend has no active camera and no usable light): camera, sun
cam_auto = bpy.data.cameras.new('AutoCamera')
cam_auto.lens = 50.0
cam_auto.sensor_width = 36.0
cam_auto.clip_end = 4322.26
ob_auto_camera = bpy.data.objects.new('AutoCamera', cam_auto)
scene.collection.objects.link(ob_auto_camera)
ob_auto_camera.location = (246.284, -295.54, 213.977)
ob_auto_camera.rotation_euler = (1.09748, -7.21219e-08, 0.694738)
scene.camera = ob_auto_camera
light_auto_sun = bpy.data.lights.new('AutoSun', 'SUN')
light_auto_sun.energy = 3.0
light_auto_sun.angle = 0.0523599
ob_auto_sun = bpy.data.objects.new('AutoSun', light_auto_sun)
scene.collection.objects.link(ob_auto_sun)
ob_auto_sun.rotation_euler = (0.872665, 0.174533, 0.523599)
bpy.context.view_layer.update()
